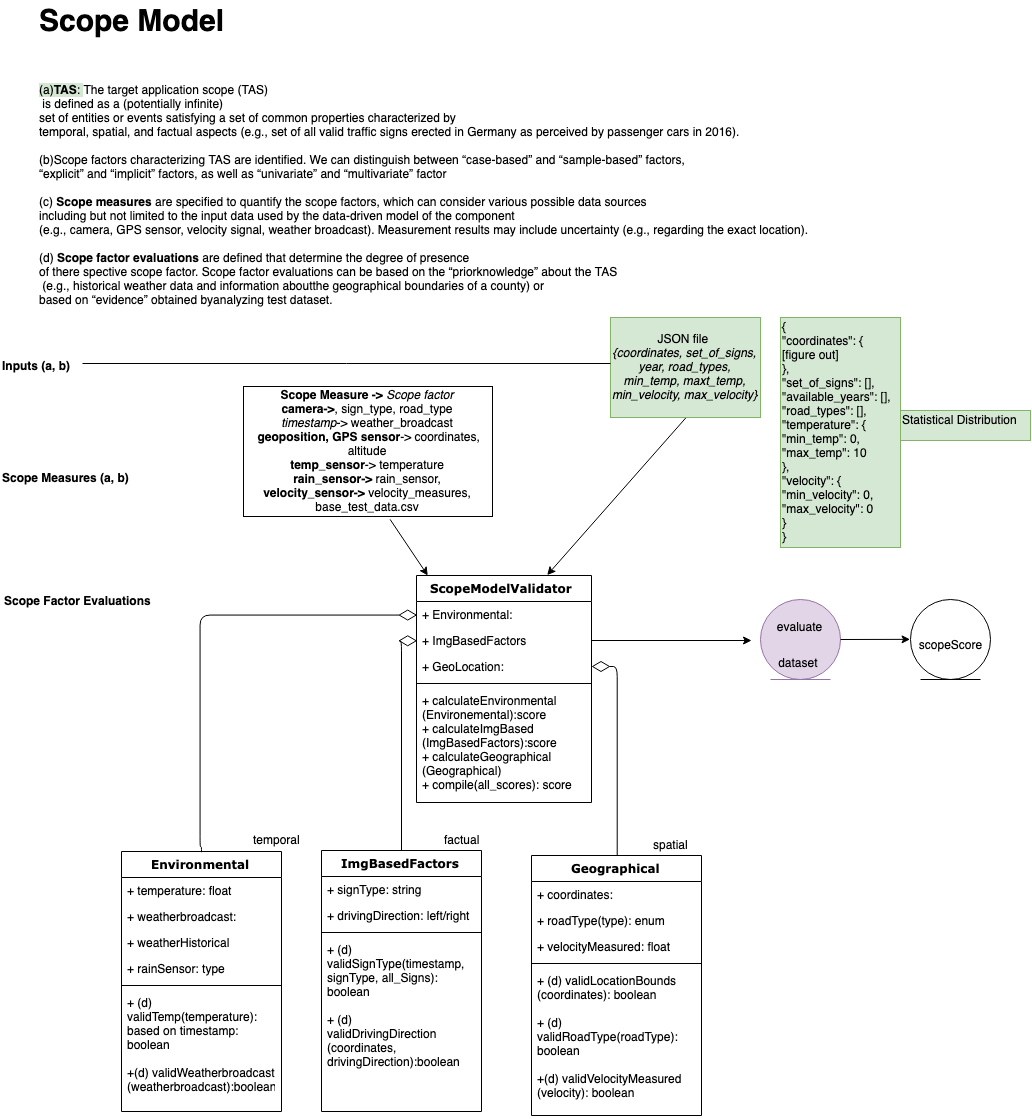

The diagram above was exported from draw.io. Its source (the exported page's mxGraphModel, read from the mxfile embedded in the PNG):
<mxGraphModel dx="1259" dy="1794" grid="1" gridSize="10" guides="1" tooltips="1" connect="1" arrows="1" fold="1" page="1" pageScale="1" pageWidth="800" pageHeight="500" math="0" shadow="0">
  <root>
    <mxCell id="AauVuY9OzVRRlWHFnjEy-0" />
    <mxCell id="AauVuY9OzVRRlWHFnjEy-1" parent="AauVuY9OzVRRlWHFnjEy-0" />
    <mxCell id="AauVuY9OzVRRlWHFnjEy-2" value="ScopeModelValidator&amp;nbsp;" style="swimlane;html=1;fontStyle=1;align=center;verticalAlign=top;childLayout=stackLayout;horizontal=1;startSize=26;horizontalStack=0;resizeParent=1;resizeLast=0;collapsible=1;marginBottom=0;swimlaneFillColor=#ffffff;rounded=0;shadow=0;comic=0;labelBackgroundColor=none;strokeColor=#000000;strokeWidth=1;fillColor=none;fontFamily=Verdana;fontSize=12;fontColor=#000000;" parent="AauVuY9OzVRRlWHFnjEy-1" vertex="1">
      <mxGeometry x="416" y="25" width="175" height="227" as="geometry" />
    </mxCell>
    <mxCell id="AauVuY9OzVRRlWHFnjEy-3" value="+ Environmental:" style="text;html=1;strokeColor=none;fillColor=none;align=left;verticalAlign=top;spacingLeft=4;spacingRight=4;whiteSpace=wrap;overflow=hidden;rotatable=0;points=[[0,0.5],[1,0.5]];portConstraint=eastwest;" parent="AauVuY9OzVRRlWHFnjEy-2" vertex="1">
      <mxGeometry y="26" width="175" height="26" as="geometry" />
    </mxCell>
    <mxCell id="AauVuY9OzVRRlWHFnjEy-4" value="+&amp;nbsp;&lt;span&gt;ImgBasedFactors&lt;/span&gt;&lt;br&gt;&lt;br&gt;:" style="text;html=1;strokeColor=none;fillColor=none;align=left;verticalAlign=top;spacingLeft=4;spacingRight=4;whiteSpace=wrap;overflow=hidden;rotatable=0;points=[[0,0.5],[1,0.5]];portConstraint=eastwest;" parent="AauVuY9OzVRRlWHFnjEy-2" vertex="1">
      <mxGeometry y="52" width="175" height="26" as="geometry" />
    </mxCell>
    <mxCell id="AauVuY9OzVRRlWHFnjEy-5" value="+ GeoLocation:&amp;nbsp;" style="text;html=1;strokeColor=none;fillColor=none;align=left;verticalAlign=top;spacingLeft=4;spacingRight=4;whiteSpace=wrap;overflow=hidden;rotatable=0;points=[[0,0.5],[1,0.5]];portConstraint=eastwest;" parent="AauVuY9OzVRRlWHFnjEy-2" vertex="1">
      <mxGeometry y="78" width="175" height="26" as="geometry" />
    </mxCell>
    <mxCell id="AauVuY9OzVRRlWHFnjEy-8" value="" style="line;html=1;strokeWidth=1;fillColor=none;align=left;verticalAlign=middle;spacingTop=-1;spacingLeft=3;spacingRight=3;rotatable=0;labelPosition=right;points=[];portConstraint=eastwest;" parent="AauVuY9OzVRRlWHFnjEy-2" vertex="1">
      <mxGeometry y="104" width="175" height="8" as="geometry" />
    </mxCell>
    <mxCell id="AauVuY9OzVRRlWHFnjEy-9" value="+ calculateEnvironmental&lt;br&gt;(Environemental):score&lt;br&gt;+ calculateImgBased&lt;br&gt;(ImgBasedFactors):score&lt;br&gt;+ calculateGeographical&lt;br&gt;(Geographical)&lt;br&gt;+ compile(all_scores): score" style="text;html=1;strokeColor=none;fillColor=none;align=left;verticalAlign=top;spacingLeft=4;spacingRight=4;whiteSpace=wrap;overflow=hidden;rotatable=0;points=[[0,0.5],[1,0.5]];portConstraint=eastwest;" parent="AauVuY9OzVRRlWHFnjEy-2" vertex="1">
      <mxGeometry y="112" width="175" height="108" as="geometry" />
    </mxCell>
    <mxCell id="AauVuY9OzVRRlWHFnjEy-11" value="Environmental" style="swimlane;html=1;fontStyle=1;align=center;verticalAlign=top;childLayout=stackLayout;horizontal=1;startSize=26;horizontalStack=0;resizeParent=1;resizeLast=0;collapsible=1;marginBottom=0;swimlaneFillColor=#ffffff;rounded=0;shadow=0;comic=0;labelBackgroundColor=none;strokeColor=#000000;strokeWidth=1;fillColor=none;fontFamily=Verdana;fontSize=12;fontColor=#000000;" parent="AauVuY9OzVRRlWHFnjEy-1" vertex="1">
      <mxGeometry x="121" y="301" width="160" height="260" as="geometry" />
    </mxCell>
    <mxCell id="AauVuY9OzVRRlWHFnjEy-12" value="+ temperature: float" style="text;html=1;strokeColor=none;fillColor=none;align=left;verticalAlign=top;spacingLeft=4;spacingRight=4;whiteSpace=wrap;overflow=hidden;rotatable=0;points=[[0,0.5],[1,0.5]];portConstraint=eastwest;" parent="AauVuY9OzVRRlWHFnjEy-11" vertex="1">
      <mxGeometry y="26" width="160" height="26" as="geometry" />
    </mxCell>
    <mxCell id="AauVuY9OzVRRlWHFnjEy-13" value="+ weatherbroadcast:" style="text;html=1;strokeColor=none;fillColor=none;align=left;verticalAlign=top;spacingLeft=4;spacingRight=4;whiteSpace=wrap;overflow=hidden;rotatable=0;points=[[0,0.5],[1,0.5]];portConstraint=eastwest;" parent="AauVuY9OzVRRlWHFnjEy-11" vertex="1">
      <mxGeometry y="52" width="160" height="26" as="geometry" />
    </mxCell>
    <object label="+ weatherHistorical&lt;br&gt;&lt;br&gt;" rainSensor="" id="AauVuY9OzVRRlWHFnjEy-14">
      <mxCell style="text;html=1;strokeColor=none;fillColor=none;align=left;verticalAlign=top;spacingLeft=4;spacingRight=4;whiteSpace=wrap;overflow=hidden;rotatable=0;points=[[0,0.5],[1,0.5]];portConstraint=eastwest;" parent="AauVuY9OzVRRlWHFnjEy-11" vertex="1">
        <mxGeometry y="78" width="160" height="26" as="geometry" />
      </mxCell>
    </object>
    <mxCell id="AauVuY9OzVRRlWHFnjEy-18" value="+ rainSensor: type" style="text;html=1;strokeColor=none;fillColor=none;align=left;verticalAlign=top;spacingLeft=4;spacingRight=4;whiteSpace=wrap;overflow=hidden;rotatable=0;points=[[0,0.5],[1,0.5]];portConstraint=eastwest;" parent="AauVuY9OzVRRlWHFnjEy-11" vertex="1">
      <mxGeometry y="104" width="160" height="26" as="geometry" />
    </mxCell>
    <mxCell id="AauVuY9OzVRRlWHFnjEy-17" value="" style="line;html=1;strokeWidth=1;fillColor=none;align=left;verticalAlign=middle;spacingTop=-1;spacingLeft=3;spacingRight=3;rotatable=0;labelPosition=right;points=[];portConstraint=eastwest;" parent="AauVuY9OzVRRlWHFnjEy-11" vertex="1">
      <mxGeometry y="130" width="160" height="8" as="geometry" />
    </mxCell>
    <mxCell id="AauVuY9OzVRRlWHFnjEy-19" value="+ (d) validTemp(temperature): based on timestamp: boolean&lt;br&gt;&lt;br&gt;+(d) validWeatherbroadcast&lt;br&gt;(weatherbroadcast):boolean&lt;br&gt;&lt;br&gt;&lt;br&gt;&lt;br&gt;&lt;br&gt;" style="text;html=1;strokeColor=none;fillColor=none;align=left;verticalAlign=top;spacingLeft=4;spacingRight=4;whiteSpace=wrap;overflow=hidden;rotatable=0;points=[[0,0.5],[1,0.5]];portConstraint=eastwest;" parent="AauVuY9OzVRRlWHFnjEy-11" vertex="1">
      <mxGeometry y="138" width="160" height="122" as="geometry" />
    </mxCell>
    <mxCell id="AauVuY9OzVRRlWHFnjEy-20" value="ImgBasedFactors&lt;br&gt;&lt;br&gt;&lt;br&gt;" style="swimlane;html=1;fontStyle=1;align=center;verticalAlign=top;childLayout=stackLayout;horizontal=1;startSize=26;horizontalStack=0;resizeParent=1;resizeLast=0;collapsible=1;marginBottom=0;swimlaneFillColor=#ffffff;rounded=0;shadow=0;comic=0;labelBackgroundColor=none;strokeColor=#000000;strokeWidth=1;fillColor=none;fontFamily=Verdana;fontSize=12;fontColor=#000000;" parent="AauVuY9OzVRRlWHFnjEy-1" vertex="1">
      <mxGeometry x="321" y="300" width="160" height="261" as="geometry" />
    </mxCell>
    <mxCell id="AauVuY9OzVRRlWHFnjEy-21" value="+ signType: string" style="text;html=1;strokeColor=none;fillColor=none;align=left;verticalAlign=top;spacingLeft=4;spacingRight=4;whiteSpace=wrap;overflow=hidden;rotatable=0;points=[[0,0.5],[1,0.5]];portConstraint=eastwest;" parent="AauVuY9OzVRRlWHFnjEy-20" vertex="1">
      <mxGeometry y="26" width="160" height="26" as="geometry" />
    </mxCell>
    <mxCell id="AauVuY9OzVRRlWHFnjEy-23" value="+ drivingDirection: left/right" style="text;html=1;strokeColor=none;fillColor=none;align=left;verticalAlign=top;spacingLeft=4;spacingRight=4;whiteSpace=wrap;overflow=hidden;rotatable=0;points=[[0,0.5],[1,0.5]];portConstraint=eastwest;" parent="AauVuY9OzVRRlWHFnjEy-20" vertex="1">
      <mxGeometry y="52" width="160" height="26" as="geometry" />
    </mxCell>
    <mxCell id="AauVuY9OzVRRlWHFnjEy-26" value="" style="line;html=1;strokeWidth=1;fillColor=none;align=left;verticalAlign=middle;spacingTop=-1;spacingLeft=3;spacingRight=3;rotatable=0;labelPosition=right;points=[];portConstraint=eastwest;" parent="AauVuY9OzVRRlWHFnjEy-20" vertex="1">
      <mxGeometry y="78" width="160" height="8" as="geometry" />
    </mxCell>
    <mxCell id="AauVuY9OzVRRlWHFnjEy-27" value="+ (d) validSignType(timestamp, signType, all_Signs): boolean&lt;br&gt;&lt;br&gt;+ (d) &lt;br&gt;validDrivingDirection&lt;br&gt;(coordinates, drivingDirection):boolean&lt;br&gt;&lt;br&gt;" style="text;html=1;strokeColor=none;fillColor=none;align=left;verticalAlign=top;spacingLeft=4;spacingRight=4;whiteSpace=wrap;overflow=hidden;rotatable=0;points=[[0,0.5],[1,0.5]];portConstraint=eastwest;" parent="AauVuY9OzVRRlWHFnjEy-20" vertex="1">
      <mxGeometry y="86" width="160" height="154" as="geometry" />
    </mxCell>
    <mxCell id="AauVuY9OzVRRlWHFnjEy-29" value="Geographical&lt;br&gt;" style="swimlane;html=1;fontStyle=1;align=center;verticalAlign=top;childLayout=stackLayout;horizontal=1;startSize=26;horizontalStack=0;resizeParent=1;resizeLast=0;collapsible=1;marginBottom=0;swimlaneFillColor=#ffffff;rounded=0;shadow=0;comic=0;labelBackgroundColor=none;strokeColor=#000000;strokeWidth=1;fillColor=none;fontFamily=Verdana;fontSize=12;fontColor=#000000;" parent="AauVuY9OzVRRlWHFnjEy-1" vertex="1">
      <mxGeometry x="531" y="305" width="170" height="260" as="geometry" />
    </mxCell>
    <mxCell id="AauVuY9OzVRRlWHFnjEy-30" value="+ coordinates:" style="text;html=1;strokeColor=none;fillColor=none;align=left;verticalAlign=top;spacingLeft=4;spacingRight=4;whiteSpace=wrap;overflow=hidden;rotatable=0;points=[[0,0.5],[1,0.5]];portConstraint=eastwest;" parent="AauVuY9OzVRRlWHFnjEy-29" vertex="1">
      <mxGeometry y="26" width="170" height="26" as="geometry" />
    </mxCell>
    <mxCell id="AauVuY9OzVRRlWHFnjEy-37" value="+ roadType(type): enum" style="text;html=1;strokeColor=none;fillColor=none;align=left;verticalAlign=top;spacingLeft=4;spacingRight=4;whiteSpace=wrap;overflow=hidden;rotatable=0;points=[[0,0.5],[1,0.5]];portConstraint=eastwest;" parent="AauVuY9OzVRRlWHFnjEy-29" vertex="1">
      <mxGeometry y="52" width="170" height="26" as="geometry" />
    </mxCell>
    <mxCell id="AauVuY9OzVRRlWHFnjEy-36" value="&lt;font style=&quot;font-size: 12px&quot;&gt;+ velocityMeasured: float&lt;/font&gt;" style="text;html=1;strokeColor=none;fillColor=none;align=left;verticalAlign=top;spacingLeft=4;spacingRight=4;whiteSpace=wrap;overflow=hidden;rotatable=0;points=[[0,0.5],[1,0.5]];portConstraint=eastwest;" parent="AauVuY9OzVRRlWHFnjEy-29" vertex="1">
      <mxGeometry y="78" width="170" height="26" as="geometry" />
    </mxCell>
    <mxCell id="AauVuY9OzVRRlWHFnjEy-35" value="" style="line;html=1;strokeWidth=1;fillColor=none;align=left;verticalAlign=middle;spacingTop=-1;spacingLeft=3;spacingRight=3;rotatable=0;labelPosition=right;points=[];portConstraint=eastwest;" parent="AauVuY9OzVRRlWHFnjEy-29" vertex="1">
      <mxGeometry y="104" width="170" height="8" as="geometry" />
    </mxCell>
    <mxCell id="k02g5XjOA9HBTOAQudm8-0" value="&lt;font style=&quot;font-size: 12px&quot;&gt;+ (d) validLocationBounds&lt;br&gt;(coordinates): boolean&lt;br&gt;&lt;br&gt;+ (d) validRoadType(roadType): boolean&lt;br&gt;&lt;br&gt;+(d) validVelocityMeasured&lt;br&gt;(velocity): boolean&lt;br&gt;&lt;/font&gt;" style="text;html=1;strokeColor=none;fillColor=none;align=left;verticalAlign=top;spacingLeft=4;spacingRight=4;whiteSpace=wrap;overflow=hidden;rotatable=0;points=[[0,0.5],[1,0.5]];portConstraint=eastwest;" parent="AauVuY9OzVRRlWHFnjEy-29" vertex="1">
      <mxGeometry y="112" width="170" height="148" as="geometry" />
    </mxCell>
    <mxCell id="GSaxcI9vQURPCgexWaHy-0" style="edgeStyle=orthogonalEdgeStyle;html=1;labelBackgroundColor=none;startFill=0;startSize=8;endArrow=diamondThin;endFill=0;endSize=16;fontFamily=Verdana;fontSize=12;elbow=vertical;exitX=0.5;exitY=0;exitDx=0;exitDy=0;entryX=0;entryY=0.5;entryDx=0;entryDy=0;" parent="AauVuY9OzVRRlWHFnjEy-1" source="AauVuY9OzVRRlWHFnjEy-11" target="AauVuY9OzVRRlWHFnjEy-3" edge="1">
      <mxGeometry relative="1" as="geometry">
        <mxPoint x="122" y="296" as="sourcePoint" />
        <mxPoint x="262" y="60" as="targetPoint" />
        <Array as="points">
          <mxPoint x="201" y="296" />
          <mxPoint x="200" y="296" />
          <mxPoint x="200" y="64" />
        </Array>
      </mxGeometry>
    </mxCell>
    <mxCell id="4pemLIBSxIPzUeUl7p7Z-0" style="edgeStyle=orthogonalEdgeStyle;html=1;labelBackgroundColor=none;startFill=0;startSize=8;endArrow=diamondThin;endFill=0;endSize=16;fontFamily=Verdana;fontSize=12;elbow=vertical;exitX=0.5;exitY=0;exitDx=0;exitDy=0;entryX=0;entryY=0.5;entryDx=0;entryDy=0;" parent="AauVuY9OzVRRlWHFnjEy-1" source="AauVuY9OzVRRlWHFnjEy-20" target="AauVuY9OzVRRlWHFnjEy-4" edge="1">
      <mxGeometry relative="1" as="geometry">
        <mxPoint x="203" y="307" as="sourcePoint" />
        <mxPoint x="391" y="91" as="targetPoint" />
      </mxGeometry>
    </mxCell>
    <mxCell id="s7Yxk1ECoKJ5IQ3J_3X4-6" style="edgeStyle=orthogonalEdgeStyle;html=1;labelBackgroundColor=none;startFill=0;startSize=8;endArrow=diamondThin;endFill=0;endSize=16;fontFamily=Verdana;fontSize=12;elbow=vertical;" parent="AauVuY9OzVRRlWHFnjEy-1" source="AauVuY9OzVRRlWHFnjEy-29" target="AauVuY9OzVRRlWHFnjEy-5" edge="1">
      <mxGeometry relative="1" as="geometry">
        <mxPoint x="371" y="310" as="sourcePoint" />
        <mxPoint x="581" y="111" as="targetPoint" />
      </mxGeometry>
    </mxCell>
    <mxCell id="GT99fUh5hiT83xu0zmOE-0" value="spatial" style="text;html=1;resizable=0;points=[];autosize=1;align=left;verticalAlign=top;spacingTop=-4;" parent="AauVuY9OzVRRlWHFnjEy-1" vertex="1">
      <mxGeometry x="651" y="285" width="50" height="20" as="geometry" />
    </mxCell>
    <mxCell id="GT99fUh5hiT83xu0zmOE-3" value="factual" style="text;html=1;resizable=0;points=[];autosize=1;align=left;verticalAlign=top;spacingTop=-4;" parent="AauVuY9OzVRRlWHFnjEy-1" vertex="1">
      <mxGeometry x="442" y="280" width="50" height="20" as="geometry" />
    </mxCell>
    <mxCell id="GT99fUh5hiT83xu0zmOE-4" value="temporal" style="text;html=1;resizable=0;points=[];autosize=1;align=left;verticalAlign=top;spacingTop=-4;" parent="AauVuY9OzVRRlWHFnjEy-1" vertex="1">
      <mxGeometry x="251" y="280" width="60" height="20" as="geometry" />
    </mxCell>
    <mxCell id="624CsCgZHxsdsYXwje2u-5" value="JSON file&amp;nbsp;&lt;br&gt;&lt;i&gt;{coordinates, set_of_signs, year, road_types, min_temp, maxt_temp, min_velocity, max_velocity}&lt;/i&gt;&lt;br&gt;" style="rounded=0;whiteSpace=wrap;html=1;fillColor=#d5e8d4;strokeColor=#82b366;" parent="AauVuY9OzVRRlWHFnjEy-1" vertex="1">
      <mxGeometry x="610" y="-233" width="150" height="100" as="geometry" />
    </mxCell>
    <mxCell id="624CsCgZHxsdsYXwje2u-11" value="&lt;div&gt;&lt;span style=&quot;background-color: rgb(213 , 232 , 212)&quot;&gt;(a)&lt;b&gt;TAS&lt;/b&gt;:&amp;nbsp;&lt;/span&gt;The target application scope (TAS)&lt;/div&gt;&lt;div&gt;&amp;nbsp;is&amp;nbsp;&lt;span&gt;defined as a (potentially infinite)&amp;nbsp;&lt;/span&gt;&lt;/div&gt;&lt;div&gt;&lt;span&gt;set of entities or events satisfying a set of&amp;nbsp;&lt;/span&gt;&lt;span&gt;common properties characterized by&amp;nbsp;&lt;/span&gt;&lt;/div&gt;&lt;div&gt;&lt;span&gt;temporal, spatial, and factual aspects (e.g., set of all valid traffic signs erected in Germany as perceived by passenger cars in 2016).&amp;nbsp;&lt;/span&gt;&lt;/div&gt;&lt;div&gt;&lt;br&gt;&lt;/div&gt;&lt;div&gt;(b)Scope factors characterizing TAS are identified. We can distinguish between “case-based” and “sample-based” factors,&amp;nbsp;&lt;/div&gt;&lt;div&gt;“explicit” and “implicit” factors, as well as “univariate” and “multivariate” factor&lt;/div&gt;&lt;div&gt;&lt;br&gt;&lt;/div&gt;&lt;div&gt;(c)&amp;nbsp;&lt;b&gt;Scope measures&lt;/b&gt;&lt;span&gt; are specified to quantify the scope factors, which can consider various possible data sources&amp;nbsp;&lt;/span&gt;&lt;/div&gt;&lt;div&gt;&lt;span&gt;including but not limited to the input data used by the data-driven model of the component&amp;nbsp;&lt;/span&gt;&lt;/div&gt;&lt;div&gt;&lt;span&gt;(e.g., camera, GPS sensor, velocity signal, weather broadcast). Measurement results may include uncertainty (e.g., regarding the exact location).&lt;/span&gt;&lt;/div&gt;&lt;span&gt;&lt;br&gt;(d) &lt;b&gt;Scope factor evaluations&lt;/b&gt; are defined that determine the degree of presence &lt;br&gt;of there spective scope factor. Scope factor evaluations can be based on the “priorknowledge” about the TAS&lt;br&gt;&amp;nbsp;(e.g., historical weather data and information aboutthe geographical boundaries of a county) or &lt;br&gt;based on “evidence” obtained byanalyzing test dataset.&lt;/span&gt;" style="text;html=1;resizable=0;points=[];autosize=1;align=left;verticalAlign=top;spacingTop=-4;" parent="AauVuY9OzVRRlWHFnjEy-1" vertex="1">
      <mxGeometry x="37" y="-470" width="780" height="230" as="geometry" />
    </mxCell>
    <mxCell id="624CsCgZHxsdsYXwje2u-13" value="" style="endArrow=classic;html=1;exitX=0.586;exitY=1.023;exitDx=0;exitDy=0;exitPerimeter=0;" parent="AauVuY9OzVRRlWHFnjEy-1" source="fETVvBAL0L_jozf4PF9w-0" target="AauVuY9OzVRRlWHFnjEy-2" edge="1">
      <mxGeometry width="50" height="50" relative="1" as="geometry">
        <mxPoint x="401" y="-27" as="sourcePoint" />
        <mxPoint x="381" y="1" as="targetPoint" />
        <Array as="points" />
      </mxGeometry>
    </mxCell>
    <mxCell id="624CsCgZHxsdsYXwje2u-16" value="" style="endArrow=classic;html=1;exitX=0.5;exitY=1;exitDx=0;exitDy=0;entryX=0.75;entryY=0;entryDx=0;entryDy=0;" parent="AauVuY9OzVRRlWHFnjEy-1" source="624CsCgZHxsdsYXwje2u-5" target="AauVuY9OzVRRlWHFnjEy-2" edge="1">
      <mxGeometry width="50" height="50" relative="1" as="geometry">
        <mxPoint x="641" y="31" as="sourcePoint" />
        <mxPoint x="691" y="-19" as="targetPoint" />
      </mxGeometry>
    </mxCell>
    <mxCell id="624CsCgZHxsdsYXwje2u-17" value="Scope Model" style="text;html=1;resizable=0;points=[];autosize=1;align=left;verticalAlign=top;spacingTop=-4;fontStyle=1;fontSize=30;" parent="AauVuY9OzVRRlWHFnjEy-1" vertex="1">
      <mxGeometry x="37" y="-550" width="90" height="20" as="geometry" />
    </mxCell>
    <mxCell id="AmJpnEDVJNCmMi80EArn-2" value="" style="endArrow=classic;html=1;fontSize=30;" parent="AauVuY9OzVRRlWHFnjEy-1" source="AauVuY9OzVRRlWHFnjEy-4" edge="1">
      <mxGeometry width="50" height="50" relative="1" as="geometry">
        <mxPoint x="701" y="91" as="sourcePoint" />
        <mxPoint x="751" y="90" as="targetPoint" />
      </mxGeometry>
    </mxCell>
    <mxCell id="AmJpnEDVJNCmMi80EArn-4" value="&lt;font style=&quot;font-size: 12px&quot;&gt;&lt;b&gt;Inputs (a, b)&amp;nbsp;&lt;/b&gt;&lt;/font&gt;" style="text;html=1;resizable=0;points=[];autosize=1;align=left;verticalAlign=top;spacingTop=-4;fontSize=30;" parent="AauVuY9OzVRRlWHFnjEy-1" vertex="1">
      <mxGeometry y="-211.5" width="90" height="40" as="geometry" />
    </mxCell>
    <mxCell id="AmJpnEDVJNCmMi80EArn-6" value="&lt;font style=&quot;font-size: 12px&quot;&gt;&lt;b&gt;Scope Measures (a, b)&amp;nbsp;&lt;/b&gt;&lt;/font&gt;" style="text;html=1;resizable=0;points=[];autosize=1;align=left;verticalAlign=top;spacingTop=-4;fontSize=30;" parent="AauVuY9OzVRRlWHFnjEy-1" vertex="1">
      <mxGeometry y="-99" width="150" height="40" as="geometry" />
    </mxCell>
    <mxCell id="AmJpnEDVJNCmMi80EArn-9" value="&lt;font style=&quot;font-size: 12px&quot;&gt;scopeScore&lt;/font&gt;" style="ellipse;shape=umlEntity;whiteSpace=wrap;html=1;fontSize=30;" parent="AauVuY9OzVRRlWHFnjEy-1" vertex="1">
      <mxGeometry x="910" y="49" width="80" height="80" as="geometry" />
    </mxCell>
    <mxCell id="AmJpnEDVJNCmMi80EArn-12" value="&lt;font style=&quot;font-size: 12px&quot;&gt;&lt;b&gt;Scope Factor&amp;nbsp;&lt;/b&gt;&lt;/font&gt;&lt;span style=&quot;font-size: 12px&quot;&gt;&lt;b&gt;Evaluations&lt;/b&gt;&lt;/span&gt;" style="text;html=1;resizable=0;points=[];autosize=1;align=left;verticalAlign=top;spacingTop=-4;fontSize=30;" parent="AauVuY9OzVRRlWHFnjEy-1" vertex="1">
      <mxGeometry x="2" y="24" width="160" height="40" as="geometry" />
    </mxCell>
    <mxCell id="AmJpnEDVJNCmMi80EArn-13" value="" style="line;strokeWidth=1;fillColor=none;align=left;verticalAlign=middle;spacingTop=-1;spacingLeft=3;spacingRight=3;rotatable=0;labelPosition=right;points=[];portConstraint=eastwest;fontSize=30;" parent="AauVuY9OzVRRlWHFnjEy-1" vertex="1">
      <mxGeometry x="82" y="-191" width="528" height="8" as="geometry" />
    </mxCell>
    <UserObject label="&lt;b&gt;Scope Measure -&amp;gt; &lt;/b&gt;&lt;i&gt;Scope&lt;b&gt;&amp;nbsp;&lt;/b&gt;factor&lt;/i&gt;&lt;br&gt;&lt;b&gt;camera-&amp;gt;&lt;/b&gt;, sign_type, road_type&lt;br&gt;&lt;i&gt;timestamp&lt;/i&gt;-&amp;gt; weather_broadcast&lt;br&gt;&amp;nbsp;&lt;b&gt;geoposition, GPS sensor&lt;/b&gt;-&amp;gt; coordinates, altitude&lt;br&gt;&lt;b&gt;temp_sensor&lt;/b&gt;-&amp;gt;&amp;nbsp;temperature&lt;br&gt;&lt;b&gt;rain_sensor-&amp;gt;&lt;/b&gt;&amp;nbsp;rain_sensor,&lt;br&gt;&lt;b&gt;velocity_sensor-&amp;gt; &lt;/b&gt;velocity_measures,&lt;br&gt;&lt;a href=&quot;https://github.com/luciaeveberger/tsr_uncertainy_framework/blob/master/models/scope_models/data/base_test_data.csv&quot;&gt;base_test_data.csv&lt;/a&gt;&lt;br&gt;" link="https://github.com/luciaeveberger/tsr_uncertainy_framework/blob/master/models/scope_models/data/base_test_data.csv" id="fETVvBAL0L_jozf4PF9w-0">
      <mxCell style="rounded=0;whiteSpace=wrap;html=1;" parent="AauVuY9OzVRRlWHFnjEy-1" vertex="1">
        <mxGeometry x="243" y="-164" width="249" height="130" as="geometry" />
      </mxCell>
    </UserObject>
    <mxCell id="zuRdA1eTh93quTE-QqY0-0" value="&lt;div&gt;{&lt;/div&gt;&lt;div&gt;&quot;coordinates&quot;: {&lt;/div&gt;&lt;div&gt;[figure out]&lt;/div&gt;&lt;div&gt;},&lt;/div&gt;&lt;div&gt;&quot;set_of_signs&quot;: [],&lt;/div&gt;&lt;div&gt;&quot;available_years&quot;: [],&lt;/div&gt;&lt;div&gt;&quot;road_types&quot;: [],&lt;/div&gt;&lt;div&gt;&quot;temperature&quot;: {&lt;/div&gt;&lt;div&gt;&quot;min_temp&quot;: 0,&lt;/div&gt;&lt;div&gt;&quot;max_temp&quot;: 10&lt;/div&gt;&lt;div&gt;},&lt;/div&gt;&lt;div&gt;&quot;velocity&quot;: {&lt;/div&gt;&lt;div&gt;&quot;min_velocity&quot;: 0,&lt;/div&gt;&lt;div&gt;&quot;max_velocity&quot;: 0&lt;/div&gt;&lt;div&gt;}&lt;/div&gt;&lt;div&gt;}&lt;/div&gt;" style="text;html=1;resizable=0;points=[];autosize=1;align=left;verticalAlign=top;spacingTop=-4;fillColor=#d5e8d4;strokeColor=#82b366;" parent="AauVuY9OzVRRlWHFnjEy-1" vertex="1">
      <mxGeometry x="780" y="-233" width="120" height="230" as="geometry" />
    </mxCell>
    <mxCell id="Fbz0krYScPjungh1G2BO-0" value="Statistical Distribution&lt;br&gt;&lt;br&gt;" style="text;html=1;resizable=0;points=[];autosize=1;align=left;verticalAlign=top;spacingTop=-4;fillColor=#d5e8d4;strokeColor=#82b366;" parent="AauVuY9OzVRRlWHFnjEy-1" vertex="1">
      <mxGeometry x="900" y="-140" width="130" height="30" as="geometry" />
    </mxCell>
    <mxCell id="zs7AmZyCmsG2EyX1uJWV-0" value="&lt;span style=&quot;font-size: 12px&quot;&gt;evaluate dataset&amp;nbsp;&lt;/span&gt;" style="ellipse;shape=umlEntity;whiteSpace=wrap;html=1;fontSize=30;fillColor=#e1d5e7;strokeColor=#9673a6;spacing=0;" parent="AauVuY9OzVRRlWHFnjEy-1" vertex="1">
      <mxGeometry x="760" y="49" width="80" height="80" as="geometry" />
    </mxCell>
    <mxCell id="W2HIksdZ1iLqFaHreKFE-0" value="" style="endArrow=classic;html=1;entryX=0;entryY=0.5;entryDx=0;entryDy=0;" parent="AauVuY9OzVRRlWHFnjEy-1" source="zs7AmZyCmsG2EyX1uJWV-0" target="AmJpnEDVJNCmMi80EArn-9" edge="1">
      <mxGeometry width="50" height="50" relative="1" as="geometry">
        <mxPoint x="940" y="220" as="sourcePoint" />
        <mxPoint x="990" y="170" as="targetPoint" />
      </mxGeometry>
    </mxCell>
  </root>
</mxGraphModel>